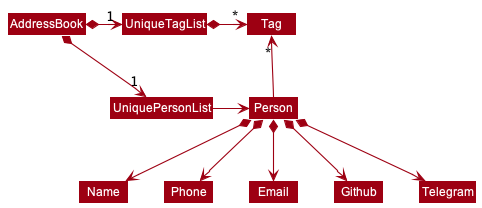

The diagram above was rendered by PlantUML. Its source (embedded in the PNG):
@startuml
!include style.puml
skinparam arrowThickness 1.1
skinparam arrowColor MODEL_COLOR
skinparam classBackgroundColor MODEL_COLOR

AddressBook *-right-> "1" UniquePersonList
AddressBook *-right-> "1" UniqueTagList
UniqueTagList -[hidden]down- UniquePersonList
UniqueTagList -[hidden]down- UniquePersonList

UniqueTagList *-right-> "*" Tag
UniquePersonList -right-> Person

Person -up-> "*" Tag

Person *--> Name
Person *--> Phone
Person *--> Email
Person *--> Github
Person *--> Telegram
@enduml